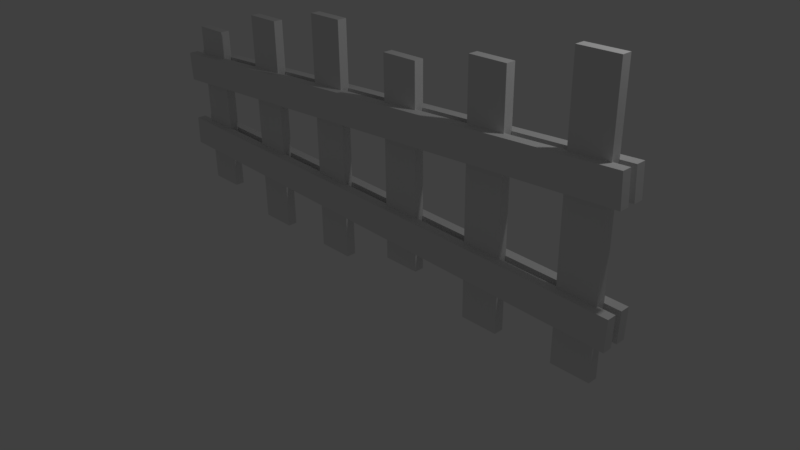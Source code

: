 # Source: Cerca.blend  (saved by Blender 2.77.0; exported with 4.5.12 LTS)
import bpy
from mathutils import Matrix  # noqa: F401  (used for matrix-valued properties, if any)

bpy.ops.wm.read_factory_settings(use_empty=True)
scene = bpy.context.scene
scene.name = 'Scene'

# ---- collections
col_collection_1 = bpy.data.collections.new('Collection 1'); scene.collection.children.link(col_collection_1)

# ---- materials (node trees are filled in below, after node groups)
mat_material = bpy.data.materials.new('Material')
mat_material.alpha_threshold = 0.0
mat_material.use_transparent_shadow = False
mat_material.roughness = 0.5
mat_material.line_color = (0.0, 0.0, 0.0, 1.0)

# ---- material node trees

# ---- world
world_world = bpy.data.worlds.new('World'); scene.world = world_world
world_world.color = (0.05088, 0.05088, 0.05088)
world_world.use_sun_shadow = False
world_world.sun_shadow_jitter_overblur = 0.0
world_world.cycles.sampling_method = 'MANUAL'

# ---- cameras
cam_camera = bpy.data.cameras.new('Camera')
cam_camera.clip_end = 100.0
cam_camera.lens = 35.0
cam_camera.sensor_width = 32.0
cam_camera.sensor_height = 18.0
cam_camera.ortho_scale = 7.314
cam_camera.dof.focus_distance = 0.0
cam_camera.dof.aperture_fstop = 128.0

# ---- lights
light_lamp = bpy.data.lights.new('Lamp', 'POINT')
light_lamp.transmission_factor = 0.0
light_lamp.cutoff_distance = 30.0
light_lamp.energy = 100.0
light_lamp.shadow_buffer_clip_start = 1.001
light_lamp.shadow_soft_size = 0.1
light_lamp.shadow_maximum_resolution = 0.006
light_lamp.use_absolute_resolution = True

# ---- meshes
me_cube = bpy.data.meshes.new('Cube')
me_cube.from_pydata([(3.408, 0.06323, -0.1853), (3.408, -0.06323, -0.1853), (2.905, -0.06323, -0.1853), (2.905, 0.06323, -0.1853), (3.408, 0.06323, 3.287), (3.408, -0.06323, 3.287), (2.905, -0.06323, 3.287), (2.905, 0.06323, 3.287), (2.122, 0.06323, -0.1853), (2.122, -0.06323, -0.1853), (1.618, -0.06323, -0.1853), (1.618, 0.06323, -0.1853), (2.122, 0.06323, 2.95), (2.122, -0.06323, 2.95), (1.618, -0.06323, 2.95), (1.618, 0.06323, 2.95), (0.8351, 0.06323, 0.103), (0.8351, -0.06323, 0.103), (0.3319, -0.06323, 0.103), (0.3319, 0.06323, 0.103), (0.8351, 0.06323, 2.718), (0.8351, -0.06323, 2.718), (0.3319, -0.06323, 2.718), (0.3319, 0.06323, 2.718), (-0.4513, 0.06323, -0.1853), (-0.4513, -0.06323, -0.1853), (-0.9546, -0.06323, -0.1853), (-0.9546, 0.06323, -0.1853), (-0.4513, 0.06323, 2.95), (-0.4513, -0.06323, 2.95), (-0.9546, -0.06323, 2.95), (-0.9546, 0.06323, 2.95), (-1.738, 0.06323, -0.1853), (-1.738, -0.06323, -0.1853), (-2.241, -0.06323, -0.1853), (-2.241, 0.06323, -0.1853), (-1.738, 0.06323, 2.718), (-1.738, -0.06323, 2.718), (-2.241, -0.06323, 2.718), (-2.241, 0.06323, 2.718), (-3.024, 0.06323, 0.04299), (-3.024, -0.06323, 0.04299), (-3.527, -0.06323, 0.04299), (-3.527, 0.06323, 0.04299), (-3.024, 0.06323, 2.353), (-3.024, -0.06323, 2.353), (-3.527, -0.06323, 2.353), (-3.527, 0.06323, 2.353), (-3.738, -0.04149, 1.551), (-3.738, -0.1679, 1.551), (-3.756, -0.1679, 1.945), (-3.756, -0.04149, 1.945), (3.617, -0.04149, 1.895), (3.617, -0.1679, 1.895), (3.599, -0.1679, 2.289), (3.599, -0.04149, 2.289), (-3.755, -0.04149, 0.5625), (-3.755, -0.1679, 0.5625), (-3.743, -0.1679, 0.9568), (-3.743, -0.04149, 0.9568), (3.604, -0.04149, 0.337), (3.604, -0.1679, 0.337), (3.616, -0.1679, 0.7313), (3.616, -0.04149, 0.7313), (-3.738, 0.05703, 1.551), (-3.738, 0.1835, 1.551), (-3.756, 0.1835, 1.945), (-3.756, 0.05703, 1.945), (3.617, 0.05703, 1.895), (3.617, 0.1835, 1.895), (3.599, 0.1835, 2.289), (3.599, 0.05703, 2.289), (-3.755, 0.05703, 0.5625), (-3.755, 0.1835, 0.5625), (-3.743, 0.1835, 0.9568), (-3.743, 0.05703, 0.9568), (3.604, 0.05703, 0.337), (3.604, 0.1835, 0.337), (3.616, 0.1835, 0.7313), (3.616, 0.05703, 0.7313)], [], [(0, 1, 2, 3), (4, 7, 6, 5), (0, 4, 5, 1), (1, 5, 6, 2), (2, 6, 7, 3), (4, 0, 3, 7), (8, 9, 10, 11), (12, 15, 14, 13), (8, 12, 13, 9), (9, 13, 14, 10), (10, 14, 15, 11), (12, 8, 11, 15), (16, 17, 18, 19), (20, 23, 22, 21), (16, 20, 21, 17), (17, 21, 22, 18), (18, 22, 23, 19), (20, 16, 19, 23), (24, 25, 26, 27), (28, 31, 30, 29), (24, 28, 29, 25), (25, 29, 30, 26), (26, 30, 31, 27), (28, 24, 27, 31), (32, 33, 34, 35), (36, 39, 38, 37), (32, 36, 37, 33), (33, 37, 38, 34), (34, 38, 39, 35), (36, 32, 35, 39), (40, 41, 42, 43), (44, 47, 46, 45), (40, 44, 45, 41), (41, 45, 46, 42), (42, 46, 47, 43), (44, 40, 43, 47), (48, 49, 50, 51), (52, 55, 54, 53), (48, 52, 53, 49), (49, 53, 54, 50), (50, 54, 55, 51), (52, 48, 51, 55), (56, 57, 58, 59), (60, 63, 62, 61), (56, 60, 61, 57), (57, 61, 62, 58), (58, 62, 63, 59), (60, 56, 59, 63), (64, 67, 66, 65), (68, 69, 70, 71), (64, 65, 69, 68), (65, 66, 70, 69), (66, 67, 71, 70), (68, 71, 67, 64), (72, 75, 74, 73), (76, 77, 78, 79), (72, 73, 77, 76), (73, 74, 78, 77), (74, 75, 79, 78), (76, 79, 75, 72)])
_uv = me_cube.uv_layers.new(name='UVMap')
_uv.uv.foreach_set('vector', [0.9606, 0.2008, 0.9606, 0.465, 0.0309, 0.465, 0.0309, 0.2008, 0.9606, 0.465, 0.0309, 0.465, 0.0309, 0.2008, 0.9606, 0.2008, -0.0004793, 0.5105, 0.9995, 0.5105, 0.9995, 0.5509, -0.0004794, 0.5509, 0.003767, 0.8244, 1.004, 0.8244, 1.004, 0.9849, 0.003767, 0.9849, -0.0004793, 0.5105, 0.9995, 0.5105, 0.9995, 0.5509, -0.0004794, 0.5509, 1.004, 0.738, 0.003767, 0.738, 0.003767, 0.5775, 1.004, 0.5775, 0.9606, 0.2008, 0.9606, 0.465, 0.0309, 0.465, 0.0309, 0.2008, 0.9606, 0.465, 0.0309, 0.465, 0.0309, 0.2008, 0.9606, 0.2008, -0.0004793, 0.5105, 0.9995, 0.5105, 0.9995, 0.5509, -0.0004794, 0.5509, 0.003767, 0.8244, 1.004, 0.8244, 1.004, 0.9849, 0.003767, 0.9849, -0.0004793, 0.5105, 0.9995, 0.5105, 0.9995, 0.5509, -0.0004794, 0.5509, 1.004, 0.738, 0.003767, 0.738, 0.003767, 0.5775, 1.004, 0.5775, 0.0309, 0.2008, 0.0309, 0.465, 0.9606, 0.465, 0.9606, 0.2008, 0.0309, 0.465, 0.9606, 0.465, 0.9606, 0.2008, 0.0309, 0.2008, 0.9995, 0.5105, -0.0004793, 0.5105, -0.0004793, 0.5509, 0.9995, 0.5509, 1.004, 0.8244, 0.003767, 0.8244, 0.003767, 0.9849, 1.004, 0.9849, 0.9995, 0.5105, -0.0004793, 0.5105, -0.0004793, 0.5509, 0.9995, 0.5509, 0.003767, 0.738, 1.004, 0.738, 1.004, 0.5775, 0.003767, 0.5775, 0.9606, 0.2008, 0.9606, 0.465, 0.0309, 0.465, 0.0309, 0.2008, 0.9606, 0.465, 0.0309, 0.465, 0.0309, 0.2008, 0.9606, 0.2008, -0.0004793, 0.5105, 0.9995, 0.5105, 0.9995, 0.5509, -0.0004794, 0.5509, 0.003767, 0.8244, 1.004, 0.8244, 1.004, 0.9849, 0.003767, 0.9849, -0.0004793, 0.5105, 0.9995, 0.5105, 0.9995, 0.5509, -0.0004794, 0.5509, 1.004, 0.738, 0.003767, 0.738, 0.003767, 0.5775, 1.004, 0.5775, 0.0309, 0.2008, 0.0309, 0.465, 0.9606, 0.465, 0.9606, 0.2008, 0.0309, 0.465, 0.9606, 0.465, 0.9606, 0.2008, 0.0309, 0.2008, 0.9995, 0.5105, -0.0004793, 0.5105, -0.0004793, 0.5509, 0.9995, 0.5509, 1.004, 0.8244, 0.003767, 0.8244, 0.003767, 0.9849, 1.004, 0.9849, 0.9995, 0.5105, -0.0004793, 0.5105, -0.0004793, 0.5509, 0.9995, 0.5509, 0.003767, 0.738, 1.004, 0.738, 1.004, 0.5775, 0.003767, 0.5775, 0.9606, 0.2008, 0.9606, 0.465, 0.0309, 0.465, 0.0309, 0.2008, 0.9606, 0.465, 0.0309, 0.465, 0.0309, 0.2008, 0.9606, 0.2008, -0.0004793, 0.5105, 0.9995, 0.5105, 0.9995, 0.5509, -0.0004794, 0.5509, 0.003767, 0.8244, 1.004, 0.8244, 1.004, 0.9849, 0.003767, 0.9849, -0.0004793, 0.5105, 0.9995, 0.5105, 0.9995, 0.5509, -0.0004794, 0.5509, 1.004, 0.738, 0.003767, 0.738, 0.003767, 0.5775, 1.004, 0.5775, 0.0309, 0.465, 0.0309, 0.2008, 0.9606, 0.2008, 0.9606, 0.465, 0.0309, 0.2008, 0.9606, 0.2008, 0.9606, 0.465, 0.0309, 0.465, 1.321e-05, 0.5219, 1.0, 0.5219, 1.0, 0.5393, 1.813e-05, 0.5393, 2.328e-05, 2.315e-05, 1.0, 2.427e-05, 1.0, 0.05361, 2.315e-05, 0.05361, 1.321e-05, 0.5219, 1.0, 0.5219, 1.0, 0.5393, 1.81e-05, 0.5393, 1.0, 0.1474, 2.315e-05, 0.1474, 2.321e-05, 0.09377, 1.0, 0.09377, 0.0309, 0.465, 0.0309, 0.2008, 0.9606, 0.2008, 0.9606, 0.465, 0.0309, 0.2008, 0.9606, 0.2008, 0.9606, 0.465, 0.0309, 0.465, 1.321e-05, 0.5219, 1.0, 0.5219, 1.0, 0.5393, 1.791e-05, 0.5393, 2.334e-05, 2.315e-05, 1.0, 2.62e-05, 1.0, 0.05361, 2.315e-05, 0.05361, 1.321e-05, 0.5219, 1.0, 0.5219, 1.0, 0.5393, 1.794e-05, 0.5393, 1.0, 0.1474, 2.315e-05, 0.1474, 2.315e-05, 0.09377, 1.0, 0.09377, 0.0309, 0.465, 0.9606, 0.465, 0.9606, 0.2008, 0.0309, 0.2008, 0.0309, 0.2008, 0.0309, 0.465, 0.9606, 0.465, 0.9606, 0.2008, 1.321e-05, 0.5219, 1.813e-05, 0.5393, 1.0, 0.5393, 1.0, 0.5219, 2.328e-05, 2.315e-05, 2.315e-05, 0.05361, 1.0, 0.05361, 1.0, 2.427e-05, 1.321e-05, 0.5219, 1.81e-05, 0.5393, 1.0, 0.5393, 1.0, 0.5219, 1.0, 0.1474, 1.0, 0.09377, 2.321e-05, 0.09377, 2.315e-05, 0.1474, 0.0309, 0.465, 0.9606, 0.465, 0.9606, 0.2008, 0.0309, 0.2008, 0.0309, 0.2008, 0.0309, 0.465, 0.9606, 0.465, 0.9606, 0.2008, 1.321e-05, 0.5219, 1.791e-05, 0.5393, 1.0, 0.5393, 1.0, 0.5219, 2.334e-05, 2.315e-05, 2.315e-05, 0.05361, 1.0, 0.05361, 1.0, 2.62e-05, 1.321e-05, 0.5219, 1.794e-05, 0.5393, 1.0, 0.5393, 1.0, 0.5219, 1.0, 0.1474, 1.0, 0.09377, 2.315e-05, 0.09377, 2.315e-05, 0.1474])
me_cube.materials.append(mat_material)
me_cube.use_remesh_preserve_volume = False
me_cube.use_remesh_preserve_attributes = False
me_cube.use_mirror_vertex_groups = False
me_cube.update()

# ---- objects
ob_cube = bpy.data.objects.new('Cube', me_cube)
ob_lamp = bpy.data.objects.new('Lamp', light_lamp)
ob_camera = bpy.data.objects.new('Camera', cam_camera)

# ---- transforms, parenting, visibility, modifiers, constraints
ob_cube.location = (0.0, 0.0, 0.0)
ob_cube.lock_rotations_4d = False
ob_cube.empty_display_type = 'ARROWS'
ob_cube.lineart.crease_threshold = 0.0
ob_lamp.location = (4.076, 1.005, 5.904)
ob_lamp.rotation_euler = (0.6503, 0.05522, 1.866)
ob_lamp.lock_rotations_4d = False
ob_lamp.empty_display_type = 'ARROWS'
ob_lamp.color = (0.0, 0.0, 0.0, 0.0)
ob_lamp.lineart.crease_threshold = 0.0
ob_camera.location = (7.481, -6.508, 5.344)
ob_camera.rotation_euler = (1.109, 0.01082, 0.8149)
ob_camera.lock_rotations_4d = False
ob_camera.empty_display_type = 'ARROWS'
ob_camera.color = (0.0, 0.0, 0.0, 0.0)
ob_camera.display_type = 'WIRE'
ob_camera.lineart.crease_threshold = 0.0

# ---- collection membership
col_collection_1.objects.link(ob_cube)
col_collection_1.objects.link(ob_lamp)
col_collection_1.objects.link(ob_camera)

# ---- scene / render settings (as saved in the file)
scene.camera = ob_camera
scene.frame_start = 1; scene.frame_end = 250; scene.frame_set(1)
scene.render.engine = 'BLENDER_EEVEE_NEXT'
scene.render.resolution_percentage = 50
scene.render.dither_intensity = 0.0
scene.cycles.use_denoising = False
scene.cycles.samples = 128
scene.cycles.sampling_pattern = 'TABULATED_SOBOL'
scene.cycles.light_sampling_threshold = 0.0
scene.cycles.use_adaptive_sampling = False
scene.cycles.use_light_tree = False
scene.cycles.blur_glossy = 0.0
scene.cycles.sample_clamp_indirect = 0.0
scene.view_settings.view_transform = 'Standard'
bpy.context.view_layer.update()
